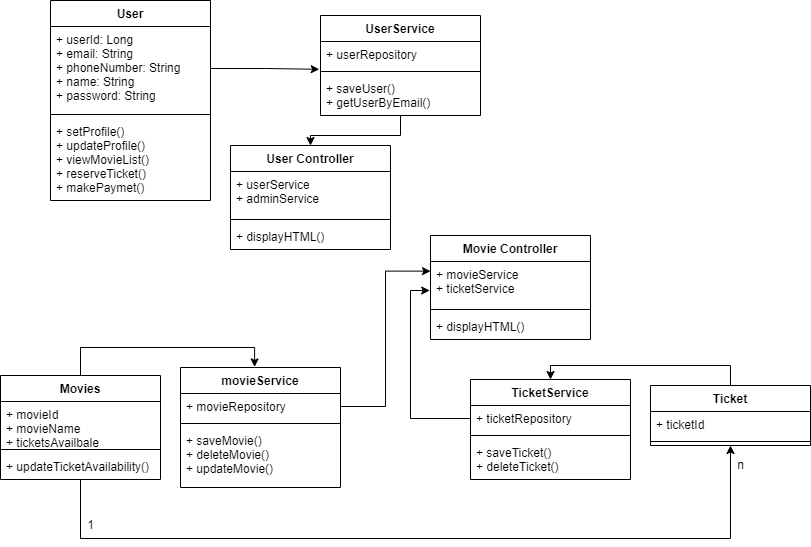

The diagram above was exported from draw.io. Its source (the exported page's mxGraphModel, read from the mxfile embedded in the PNG):
<mxGraphModel dx="1038" dy="489" grid="1" gridSize="10" guides="1" tooltips="1" connect="1" arrows="1" fold="1" page="1" pageScale="1" pageWidth="850" pageHeight="1100" math="0" shadow="0">
  <root>
    <mxCell id="0" />
    <mxCell id="1" parent="0" />
    <mxCell id="_Erg1p47YnUlVEch0sPF-1" value="User" style="swimlane;fontStyle=1;align=center;verticalAlign=top;childLayout=stackLayout;horizontal=1;startSize=26;horizontalStack=0;resizeParent=1;resizeParentMax=0;resizeLast=0;collapsible=1;marginBottom=0;" vertex="1" parent="1">
      <mxGeometry x="70" y="35" width="160" height="200" as="geometry" />
    </mxCell>
    <mxCell id="_Erg1p47YnUlVEch0sPF-2" value="+ userId: Long&#10;+ email: String&#10;+ phoneNumber: String&#10;+ name: String&#10;+ password: String" style="text;strokeColor=none;fillColor=none;align=left;verticalAlign=top;spacingLeft=4;spacingRight=4;overflow=hidden;rotatable=0;points=[[0,0.5],[1,0.5]];portConstraint=eastwest;" vertex="1" parent="_Erg1p47YnUlVEch0sPF-1">
      <mxGeometry y="26" width="160" height="84" as="geometry" />
    </mxCell>
    <mxCell id="_Erg1p47YnUlVEch0sPF-3" value="" style="line;strokeWidth=1;fillColor=none;align=left;verticalAlign=middle;spacingTop=-1;spacingLeft=3;spacingRight=3;rotatable=0;labelPosition=right;points=[];portConstraint=eastwest;" vertex="1" parent="_Erg1p47YnUlVEch0sPF-1">
      <mxGeometry y="110" width="160" height="8" as="geometry" />
    </mxCell>
    <mxCell id="_Erg1p47YnUlVEch0sPF-4" value="+ setProfile()&#10;+ updateProfile()&#10;+ viewMovieList()&#10;+ reserveTicket()&#10;+ makePaymet()" style="text;strokeColor=none;fillColor=none;align=left;verticalAlign=top;spacingLeft=4;spacingRight=4;overflow=hidden;rotatable=0;points=[[0,0.5],[1,0.5]];portConstraint=eastwest;" vertex="1" parent="_Erg1p47YnUlVEch0sPF-1">
      <mxGeometry y="118" width="160" height="82" as="geometry" />
    </mxCell>
    <mxCell id="_Erg1p47YnUlVEch0sPF-9" value="User Controller" style="swimlane;fontStyle=1;align=center;verticalAlign=top;childLayout=stackLayout;horizontal=1;startSize=26;horizontalStack=0;resizeParent=1;resizeParentMax=0;resizeLast=0;collapsible=1;marginBottom=0;" vertex="1" parent="1">
      <mxGeometry x="250" y="180" width="160" height="104" as="geometry" />
    </mxCell>
    <mxCell id="_Erg1p47YnUlVEch0sPF-10" value="+ userService&#10;+ adminService" style="text;strokeColor=none;fillColor=none;align=left;verticalAlign=top;spacingLeft=4;spacingRight=4;overflow=hidden;rotatable=0;points=[[0,0.5],[1,0.5]];portConstraint=eastwest;" vertex="1" parent="_Erg1p47YnUlVEch0sPF-9">
      <mxGeometry y="26" width="160" height="44" as="geometry" />
    </mxCell>
    <mxCell id="_Erg1p47YnUlVEch0sPF-11" value="" style="line;strokeWidth=1;fillColor=none;align=left;verticalAlign=middle;spacingTop=-1;spacingLeft=3;spacingRight=3;rotatable=0;labelPosition=right;points=[];portConstraint=eastwest;" vertex="1" parent="_Erg1p47YnUlVEch0sPF-9">
      <mxGeometry y="70" width="160" height="8" as="geometry" />
    </mxCell>
    <mxCell id="_Erg1p47YnUlVEch0sPF-12" value="+ displayHTML()" style="text;strokeColor=none;fillColor=none;align=left;verticalAlign=top;spacingLeft=4;spacingRight=4;overflow=hidden;rotatable=0;points=[[0,0.5],[1,0.5]];portConstraint=eastwest;" vertex="1" parent="_Erg1p47YnUlVEch0sPF-9">
      <mxGeometry y="78" width="160" height="26" as="geometry" />
    </mxCell>
    <mxCell id="_Erg1p47YnUlVEch0sPF-52" style="edgeStyle=orthogonalEdgeStyle;rounded=0;orthogonalLoop=1;jettySize=auto;html=1;exitX=0.5;exitY=0;exitDx=0;exitDy=0;entryX=0.463;entryY=-0.005;entryDx=0;entryDy=0;entryPerimeter=0;" edge="1" parent="1" source="_Erg1p47YnUlVEch0sPF-13" target="_Erg1p47YnUlVEch0sPF-29">
      <mxGeometry relative="1" as="geometry" />
    </mxCell>
    <mxCell id="_Erg1p47YnUlVEch0sPF-57" style="edgeStyle=orthogonalEdgeStyle;rounded=0;orthogonalLoop=1;jettySize=auto;html=1;entryX=0.5;entryY=1;entryDx=0;entryDy=0;" edge="1" parent="1" source="_Erg1p47YnUlVEch0sPF-13" target="_Erg1p47YnUlVEch0sPF-17">
      <mxGeometry relative="1" as="geometry">
        <mxPoint x="180" y="631.5999755859375" as="targetPoint" />
        <Array as="points">
          <mxPoint x="100" y="573" />
          <mxPoint x="750" y="573" />
        </Array>
      </mxGeometry>
    </mxCell>
    <mxCell id="_Erg1p47YnUlVEch0sPF-13" value="Movies" style="swimlane;fontStyle=1;align=center;verticalAlign=top;childLayout=stackLayout;horizontal=1;startSize=26;horizontalStack=0;resizeParent=1;resizeParentMax=0;resizeLast=0;collapsible=1;marginBottom=0;" vertex="1" parent="1">
      <mxGeometry x="20" y="410" width="160" height="104" as="geometry" />
    </mxCell>
    <mxCell id="_Erg1p47YnUlVEch0sPF-14" value="+ movieId&#10;+ movieName&#10;+ ticketsAvailbale" style="text;strokeColor=none;fillColor=none;align=left;verticalAlign=top;spacingLeft=4;spacingRight=4;overflow=hidden;rotatable=0;points=[[0,0.5],[1,0.5]];portConstraint=eastwest;" vertex="1" parent="_Erg1p47YnUlVEch0sPF-13">
      <mxGeometry y="26" width="160" height="44" as="geometry" />
    </mxCell>
    <mxCell id="_Erg1p47YnUlVEch0sPF-15" value="" style="line;strokeWidth=1;fillColor=none;align=left;verticalAlign=middle;spacingTop=-1;spacingLeft=3;spacingRight=3;rotatable=0;labelPosition=right;points=[];portConstraint=eastwest;" vertex="1" parent="_Erg1p47YnUlVEch0sPF-13">
      <mxGeometry y="70" width="160" height="8" as="geometry" />
    </mxCell>
    <mxCell id="_Erg1p47YnUlVEch0sPF-16" value="+ updateTicketAvailability()" style="text;strokeColor=none;fillColor=none;align=left;verticalAlign=top;spacingLeft=4;spacingRight=4;overflow=hidden;rotatable=0;points=[[0,0.5],[1,0.5]];portConstraint=eastwest;" vertex="1" parent="_Erg1p47YnUlVEch0sPF-13">
      <mxGeometry y="78" width="160" height="26" as="geometry" />
    </mxCell>
    <mxCell id="_Erg1p47YnUlVEch0sPF-51" style="edgeStyle=orthogonalEdgeStyle;rounded=0;orthogonalLoop=1;jettySize=auto;html=1;exitX=0.5;exitY=0;exitDx=0;exitDy=0;entryX=0.5;entryY=0;entryDx=0;entryDy=0;" edge="1" parent="1" source="_Erg1p47YnUlVEch0sPF-17" target="_Erg1p47YnUlVEch0sPF-33">
      <mxGeometry relative="1" as="geometry" />
    </mxCell>
    <mxCell id="_Erg1p47YnUlVEch0sPF-17" value="Ticket" style="swimlane;fontStyle=1;align=center;verticalAlign=top;childLayout=stackLayout;horizontal=1;startSize=26;horizontalStack=0;resizeParent=1;resizeParentMax=0;resizeLast=0;collapsible=1;marginBottom=0;" vertex="1" parent="1">
      <mxGeometry x="670" y="420" width="160" height="60" as="geometry" />
    </mxCell>
    <mxCell id="_Erg1p47YnUlVEch0sPF-18" value="+ ticketId" style="text;strokeColor=none;fillColor=none;align=left;verticalAlign=top;spacingLeft=4;spacingRight=4;overflow=hidden;rotatable=0;points=[[0,0.5],[1,0.5]];portConstraint=eastwest;" vertex="1" parent="_Erg1p47YnUlVEch0sPF-17">
      <mxGeometry y="26" width="160" height="26" as="geometry" />
    </mxCell>
    <mxCell id="_Erg1p47YnUlVEch0sPF-19" value="" style="line;strokeWidth=1;fillColor=none;align=left;verticalAlign=middle;spacingTop=-1;spacingLeft=3;spacingRight=3;rotatable=0;labelPosition=right;points=[];portConstraint=eastwest;" vertex="1" parent="_Erg1p47YnUlVEch0sPF-17">
      <mxGeometry y="52" width="160" height="8" as="geometry" />
    </mxCell>
    <mxCell id="_Erg1p47YnUlVEch0sPF-39" style="edgeStyle=orthogonalEdgeStyle;rounded=0;orthogonalLoop=1;jettySize=auto;html=1;entryX=0.5;entryY=0;entryDx=0;entryDy=0;" edge="1" parent="1" source="_Erg1p47YnUlVEch0sPF-21" target="_Erg1p47YnUlVEch0sPF-9">
      <mxGeometry relative="1" as="geometry" />
    </mxCell>
    <mxCell id="_Erg1p47YnUlVEch0sPF-21" value="UserService" style="swimlane;fontStyle=1;align=center;verticalAlign=top;childLayout=stackLayout;horizontal=1;startSize=26;horizontalStack=0;resizeParent=1;resizeParentMax=0;resizeLast=0;collapsible=1;marginBottom=0;" vertex="1" parent="1">
      <mxGeometry x="340" y="50" width="160" height="100" as="geometry" />
    </mxCell>
    <mxCell id="_Erg1p47YnUlVEch0sPF-22" value="+ userRepository" style="text;strokeColor=none;fillColor=none;align=left;verticalAlign=top;spacingLeft=4;spacingRight=4;overflow=hidden;rotatable=0;points=[[0,0.5],[1,0.5]];portConstraint=eastwest;" vertex="1" parent="_Erg1p47YnUlVEch0sPF-21">
      <mxGeometry y="26" width="160" height="26" as="geometry" />
    </mxCell>
    <mxCell id="_Erg1p47YnUlVEch0sPF-23" value="" style="line;strokeWidth=1;fillColor=none;align=left;verticalAlign=middle;spacingTop=-1;spacingLeft=3;spacingRight=3;rotatable=0;labelPosition=right;points=[];portConstraint=eastwest;" vertex="1" parent="_Erg1p47YnUlVEch0sPF-21">
      <mxGeometry y="52" width="160" height="8" as="geometry" />
    </mxCell>
    <mxCell id="_Erg1p47YnUlVEch0sPF-24" value="+ saveUser()&#10;+ getUserByEmail()&#10;" style="text;strokeColor=none;fillColor=none;align=left;verticalAlign=top;spacingLeft=4;spacingRight=4;overflow=hidden;rotatable=0;points=[[0,0.5],[1,0.5]];portConstraint=eastwest;" vertex="1" parent="_Erg1p47YnUlVEch0sPF-21">
      <mxGeometry y="60" width="160" height="40" as="geometry" />
    </mxCell>
    <mxCell id="_Erg1p47YnUlVEch0sPF-29" value="movieService" style="swimlane;fontStyle=1;align=center;verticalAlign=top;childLayout=stackLayout;horizontal=1;startSize=26;horizontalStack=0;resizeParent=1;resizeParentMax=0;resizeLast=0;collapsible=1;marginBottom=0;" vertex="1" parent="1">
      <mxGeometry x="200" y="402" width="160" height="120" as="geometry" />
    </mxCell>
    <mxCell id="_Erg1p47YnUlVEch0sPF-30" value="+ movieRepository" style="text;strokeColor=none;fillColor=none;align=left;verticalAlign=top;spacingLeft=4;spacingRight=4;overflow=hidden;rotatable=0;points=[[0,0.5],[1,0.5]];portConstraint=eastwest;" vertex="1" parent="_Erg1p47YnUlVEch0sPF-29">
      <mxGeometry y="26" width="160" height="26" as="geometry" />
    </mxCell>
    <mxCell id="_Erg1p47YnUlVEch0sPF-31" value="" style="line;strokeWidth=1;fillColor=none;align=left;verticalAlign=middle;spacingTop=-1;spacingLeft=3;spacingRight=3;rotatable=0;labelPosition=right;points=[];portConstraint=eastwest;" vertex="1" parent="_Erg1p47YnUlVEch0sPF-29">
      <mxGeometry y="52" width="160" height="8" as="geometry" />
    </mxCell>
    <mxCell id="_Erg1p47YnUlVEch0sPF-32" value="+ saveMovie()&#10;+ deleteMovie()&#10;+ updateMovie()" style="text;strokeColor=none;fillColor=none;align=left;verticalAlign=top;spacingLeft=4;spacingRight=4;overflow=hidden;rotatable=0;points=[[0,0.5],[1,0.5]];portConstraint=eastwest;" vertex="1" parent="_Erg1p47YnUlVEch0sPF-29">
      <mxGeometry y="60" width="160" height="60" as="geometry" />
    </mxCell>
    <mxCell id="_Erg1p47YnUlVEch0sPF-33" value="TicketService" style="swimlane;fontStyle=1;align=center;verticalAlign=top;childLayout=stackLayout;horizontal=1;startSize=26;horizontalStack=0;resizeParent=1;resizeParentMax=0;resizeLast=0;collapsible=1;marginBottom=0;" vertex="1" parent="1">
      <mxGeometry x="490" y="414" width="160" height="100" as="geometry" />
    </mxCell>
    <mxCell id="_Erg1p47YnUlVEch0sPF-34" value="+ ticketRepository" style="text;strokeColor=none;fillColor=none;align=left;verticalAlign=top;spacingLeft=4;spacingRight=4;overflow=hidden;rotatable=0;points=[[0,0.5],[1,0.5]];portConstraint=eastwest;" vertex="1" parent="_Erg1p47YnUlVEch0sPF-33">
      <mxGeometry y="26" width="160" height="26" as="geometry" />
    </mxCell>
    <mxCell id="_Erg1p47YnUlVEch0sPF-35" value="" style="line;strokeWidth=1;fillColor=none;align=left;verticalAlign=middle;spacingTop=-1;spacingLeft=3;spacingRight=3;rotatable=0;labelPosition=right;points=[];portConstraint=eastwest;" vertex="1" parent="_Erg1p47YnUlVEch0sPF-33">
      <mxGeometry y="52" width="160" height="8" as="geometry" />
    </mxCell>
    <mxCell id="_Erg1p47YnUlVEch0sPF-36" value="+ saveTicket()&#10;+ deleteTicket()" style="text;strokeColor=none;fillColor=none;align=left;verticalAlign=top;spacingLeft=4;spacingRight=4;overflow=hidden;rotatable=0;points=[[0,0.5],[1,0.5]];portConstraint=eastwest;" vertex="1" parent="_Erg1p47YnUlVEch0sPF-33">
      <mxGeometry y="60" width="160" height="40" as="geometry" />
    </mxCell>
    <mxCell id="_Erg1p47YnUlVEch0sPF-38" style="edgeStyle=orthogonalEdgeStyle;rounded=0;orthogonalLoop=1;jettySize=auto;html=1;exitX=1;exitY=0.5;exitDx=0;exitDy=0;entryX=-0.008;entryY=1.069;entryDx=0;entryDy=0;entryPerimeter=0;" edge="1" parent="1" source="_Erg1p47YnUlVEch0sPF-2" target="_Erg1p47YnUlVEch0sPF-22">
      <mxGeometry relative="1" as="geometry">
        <mxPoint x="210" y="103" as="targetPoint" />
      </mxGeometry>
    </mxCell>
    <mxCell id="_Erg1p47YnUlVEch0sPF-43" style="edgeStyle=orthogonalEdgeStyle;rounded=0;orthogonalLoop=1;jettySize=auto;html=1;exitX=1;exitY=0.5;exitDx=0;exitDy=0;entryX=0;entryY=0.219;entryDx=0;entryDy=0;entryPerimeter=0;" edge="1" parent="1" source="_Erg1p47YnUlVEch0sPF-30" target="_Erg1p47YnUlVEch0sPF-61">
      <mxGeometry relative="1" as="geometry">
        <mxPoint x="400" y="350" as="targetPoint" />
      </mxGeometry>
    </mxCell>
    <mxCell id="_Erg1p47YnUlVEch0sPF-58" value="1" style="text;html=1;align=center;verticalAlign=middle;resizable=0;points=[];autosize=1;strokeColor=none;fillColor=none;" vertex="1" parent="1">
      <mxGeometry x="100" y="550" width="20" height="20" as="geometry" />
    </mxCell>
    <mxCell id="_Erg1p47YnUlVEch0sPF-59" value="n" style="text;html=1;align=center;verticalAlign=middle;resizable=0;points=[];autosize=1;strokeColor=none;fillColor=none;" vertex="1" parent="1">
      <mxGeometry x="750" y="490" width="20" height="20" as="geometry" />
    </mxCell>
    <mxCell id="_Erg1p47YnUlVEch0sPF-60" value="Movie Controller" style="swimlane;fontStyle=1;align=center;verticalAlign=top;childLayout=stackLayout;horizontal=1;startSize=26;horizontalStack=0;resizeParent=1;resizeParentMax=0;resizeLast=0;collapsible=1;marginBottom=0;" vertex="1" parent="1">
      <mxGeometry x="450" y="270" width="160" height="104" as="geometry" />
    </mxCell>
    <mxCell id="_Erg1p47YnUlVEch0sPF-61" value="+ movieService&#10;+ ticketService" style="text;strokeColor=none;fillColor=none;align=left;verticalAlign=top;spacingLeft=4;spacingRight=4;overflow=hidden;rotatable=0;points=[[0,0.5],[1,0.5]];portConstraint=eastwest;" vertex="1" parent="_Erg1p47YnUlVEch0sPF-60">
      <mxGeometry y="26" width="160" height="44" as="geometry" />
    </mxCell>
    <mxCell id="_Erg1p47YnUlVEch0sPF-62" value="" style="line;strokeWidth=1;fillColor=none;align=left;verticalAlign=middle;spacingTop=-1;spacingLeft=3;spacingRight=3;rotatable=0;labelPosition=right;points=[];portConstraint=eastwest;" vertex="1" parent="_Erg1p47YnUlVEch0sPF-60">
      <mxGeometry y="70" width="160" height="8" as="geometry" />
    </mxCell>
    <mxCell id="_Erg1p47YnUlVEch0sPF-63" value="+ displayHTML()" style="text;strokeColor=none;fillColor=none;align=left;verticalAlign=top;spacingLeft=4;spacingRight=4;overflow=hidden;rotatable=0;points=[[0,0.5],[1,0.5]];portConstraint=eastwest;" vertex="1" parent="_Erg1p47YnUlVEch0sPF-60">
      <mxGeometry y="78" width="160" height="26" as="geometry" />
    </mxCell>
    <mxCell id="_Erg1p47YnUlVEch0sPF-66" style="edgeStyle=orthogonalEdgeStyle;rounded=0;orthogonalLoop=1;jettySize=auto;html=1;exitX=0;exitY=0.5;exitDx=0;exitDy=0;entryX=-0.005;entryY=0.659;entryDx=0;entryDy=0;entryPerimeter=0;" edge="1" parent="1" source="_Erg1p47YnUlVEch0sPF-34" target="_Erg1p47YnUlVEch0sPF-61">
      <mxGeometry relative="1" as="geometry" />
    </mxCell>
  </root>
</mxGraphModel>